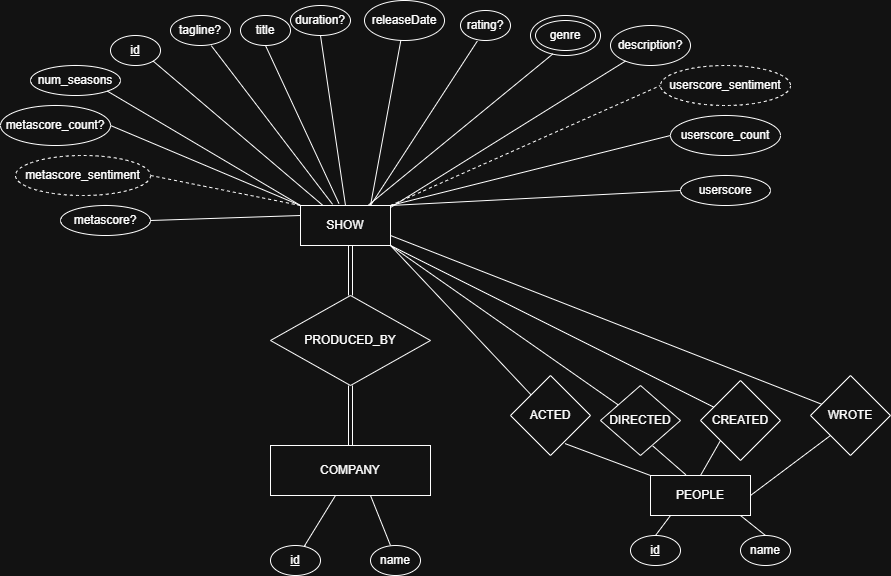

The diagram above was exported from draw.io. Its source (the exported page's mxGraphModel, read from the mxfile embedded in the PNG):
<mxGraphModel dx="1042" dy="561" grid="1" gridSize="10" guides="1" tooltips="1" connect="1" arrows="1" fold="1" page="1" pageScale="1" pageWidth="827" pageHeight="1169" math="0" shadow="0">
  <root>
    <mxCell id="0" />
    <mxCell id="1" parent="0" />
    <mxCell id="CBWNziaahFcS2qmQnzdW-1" parent="1" style="rounded=0;whiteSpace=wrap;html=1;" value="SHOW" vertex="1">
      <mxGeometry height="40" width="90" x="350" y="280" as="geometry" />
    </mxCell>
    <mxCell id="CBWNziaahFcS2qmQnzdW-2" parent="1" style="ellipse;whiteSpace=wrap;html=1;" value="&lt;u&gt;id&lt;/u&gt;" vertex="1">
      <mxGeometry height="30" width="50" x="160" y="110" as="geometry" />
    </mxCell>
    <mxCell id="CBWNziaahFcS2qmQnzdW-3" parent="1" style="ellipse;whiteSpace=wrap;html=1;" value="title" vertex="1">
      <mxGeometry height="30" width="50" x="290" y="90" as="geometry" />
    </mxCell>
    <mxCell id="CBWNziaahFcS2qmQnzdW-5" parent="1" style="ellipse;whiteSpace=wrap;html=1;" value="releaseDate" vertex="1">
      <mxGeometry height="40" width="80" x="414" y="75" as="geometry" />
    </mxCell>
    <mxCell id="CBWNziaahFcS2qmQnzdW-6" parent="1" style="ellipse;whiteSpace=wrap;html=1;" value="rating?" vertex="1">
      <mxGeometry height="30" width="50" x="510" y="85" as="geometry" />
    </mxCell>
    <mxCell id="CBWNziaahFcS2qmQnzdW-8" parent="1" style="ellipse;whiteSpace=wrap;html=1;" value="" vertex="1">
      <mxGeometry height="40" width="70" x="580" y="90" as="geometry" />
    </mxCell>
    <mxCell id="CBWNziaahFcS2qmQnzdW-9" parent="1" style="ellipse;whiteSpace=wrap;html=1;" value="genre" vertex="1">
      <mxGeometry height="30" width="60" x="585" y="95" as="geometry" />
    </mxCell>
    <mxCell id="CBWNziaahFcS2qmQnzdW-11" parent="1" style="ellipse;whiteSpace=wrap;html=1;" value="description?" vertex="1">
      <mxGeometry height="40" width="80" x="660" y="100" as="geometry" />
    </mxCell>
    <mxCell id="CBWNziaahFcS2qmQnzdW-12" parent="1" style="ellipse;whiteSpace=wrap;html=1;" value="duration?" vertex="1">
      <mxGeometry height="30" width="60" x="340" y="80" as="geometry" />
    </mxCell>
    <mxCell id="CBWNziaahFcS2qmQnzdW-13" edge="1" parent="1" source="CBWNziaahFcS2qmQnzdW-1" style="endArrow=none;html=1;rounded=0;exitX=1;exitY=0.05;exitDx=0;exitDy=0;exitPerimeter=0;" target="CBWNziaahFcS2qmQnzdW-11" value="">
      <mxGeometry height="50" relative="1" width="50" as="geometry">
        <mxPoint x="430" y="320" as="sourcePoint" />
        <mxPoint x="480" y="270" as="targetPoint" />
      </mxGeometry>
    </mxCell>
    <mxCell id="CBWNziaahFcS2qmQnzdW-14" edge="1" parent="1" source="CBWNziaahFcS2qmQnzdW-1" style="endArrow=none;html=1;rounded=0;entryX=0.32;entryY=0.96;entryDx=0;entryDy=0;entryPerimeter=0;exitX=0.75;exitY=0;exitDx=0;exitDy=0;" target="CBWNziaahFcS2qmQnzdW-8" value="">
      <mxGeometry height="50" relative="1" width="50" as="geometry">
        <mxPoint x="420" y="280" as="sourcePoint" />
        <mxPoint x="490" y="250" as="targetPoint" />
      </mxGeometry>
    </mxCell>
    <mxCell id="CBWNziaahFcS2qmQnzdW-15" edge="1" parent="1" style="endArrow=none;html=1;rounded=0;entryX=0.336;entryY=1.02;entryDx=0;entryDy=0;entryPerimeter=0;" target="CBWNziaahFcS2qmQnzdW-6" value="">
      <mxGeometry height="50" relative="1" width="50" as="geometry">
        <mxPoint x="420" y="280" as="sourcePoint" />
        <mxPoint x="470" y="230" as="targetPoint" />
      </mxGeometry>
    </mxCell>
    <mxCell id="CBWNziaahFcS2qmQnzdW-17" edge="1" parent="1" style="endArrow=none;html=1;rounded=0;" target="CBWNziaahFcS2qmQnzdW-5" value="">
      <mxGeometry height="50" relative="1" width="50" as="geometry">
        <mxPoint x="420" y="280" as="sourcePoint" />
        <mxPoint x="450" y="220" as="targetPoint" />
      </mxGeometry>
    </mxCell>
    <mxCell id="CBWNziaahFcS2qmQnzdW-18" edge="1" parent="1" source="CBWNziaahFcS2qmQnzdW-1" style="endArrow=none;html=1;rounded=0;entryX=1;entryY=1;entryDx=0;entryDy=0;exitX=0.25;exitY=0;exitDx=0;exitDy=0;" target="CBWNziaahFcS2qmQnzdW-2" value="">
      <mxGeometry height="50" relative="1" width="50" as="geometry">
        <mxPoint x="250" y="360" as="sourcePoint" />
        <mxPoint x="300" y="310" as="targetPoint" />
      </mxGeometry>
    </mxCell>
    <mxCell id="CBWNziaahFcS2qmQnzdW-19" edge="1" parent="1" source="CBWNziaahFcS2qmQnzdW-1" style="endArrow=none;html=1;rounded=0;entryX=0.5;entryY=1;entryDx=0;entryDy=0;exitX=0.5;exitY=0;exitDx=0;exitDy=0;" target="CBWNziaahFcS2qmQnzdW-12" value="">
      <mxGeometry height="50" relative="1" width="50" as="geometry">
        <mxPoint x="320" y="320" as="sourcePoint" />
        <mxPoint x="310" y="230" as="targetPoint" />
      </mxGeometry>
    </mxCell>
    <mxCell id="CBWNziaahFcS2qmQnzdW-20" edge="1" parent="1" source="CBWNziaahFcS2qmQnzdW-1" style="endArrow=none;html=1;rounded=0;exitX=0.427;exitY=-0.05;exitDx=0;exitDy=0;exitPerimeter=0;entryX=0.5;entryY=1;entryDx=0;entryDy=0;" target="CBWNziaahFcS2qmQnzdW-3" value="">
      <mxGeometry height="50" relative="1" width="50" as="geometry">
        <mxPoint x="390" y="270" as="sourcePoint" />
        <mxPoint x="320" y="120" as="targetPoint" />
      </mxGeometry>
    </mxCell>
    <mxCell id="CBWNziaahFcS2qmQnzdW-21" parent="1" style="ellipse;whiteSpace=wrap;html=1;" value="tagline?" vertex="1">
      <mxGeometry height="30" width="60" x="220" y="90" as="geometry" />
    </mxCell>
    <mxCell id="CBWNziaahFcS2qmQnzdW-22" edge="1" parent="1" source="CBWNziaahFcS2qmQnzdW-1" style="endArrow=none;html=1;rounded=0;exitX=0.356;exitY=-0.03;exitDx=0;exitDy=0;exitPerimeter=0;entryX=0.68;entryY=1.007;entryDx=0;entryDy=0;entryPerimeter=0;" target="CBWNziaahFcS2qmQnzdW-21" value="">
      <mxGeometry height="50" relative="1" width="50" as="geometry">
        <mxPoint x="250" y="215" as="sourcePoint" />
        <mxPoint x="300" y="165" as="targetPoint" />
      </mxGeometry>
    </mxCell>
    <mxCell id="CBWNziaahFcS2qmQnzdW-23" parent="1" style="ellipse;whiteSpace=wrap;html=1;" value="num_seasons" vertex="1">
      <mxGeometry height="30" width="90" x="80" y="140" as="geometry" />
    </mxCell>
    <mxCell id="CBWNziaahFcS2qmQnzdW-24" edge="1" parent="1" source="CBWNziaahFcS2qmQnzdW-1" style="endArrow=none;html=1;rounded=0;exitX=0;exitY=0;exitDx=0;exitDy=0;entryX=1;entryY=1;entryDx=0;entryDy=0;" target="CBWNziaahFcS2qmQnzdW-23" value="">
      <mxGeometry height="50" relative="1" width="50" as="geometry">
        <mxPoint x="230" y="280" as="sourcePoint" />
        <mxPoint x="273" y="230" as="targetPoint" />
      </mxGeometry>
    </mxCell>
    <mxCell id="SqiHeD3XHMirhwQ7U-Ee-2" parent="1" style="ellipse;whiteSpace=wrap;html=1;" value="metascore?" vertex="1">
      <mxGeometry height="30" width="90" x="110" y="280" as="geometry" />
    </mxCell>
    <mxCell id="SqiHeD3XHMirhwQ7U-Ee-3" parent="1" style="ellipse;whiteSpace=wrap;html=1;" value="metascore_count?" vertex="1">
      <mxGeometry height="40" width="110" x="50" y="180" as="geometry" />
    </mxCell>
    <mxCell id="SqiHeD3XHMirhwQ7U-Ee-6" parent="1" style="ellipse;whiteSpace=wrap;html=1;" value="userscore" vertex="1">
      <mxGeometry height="30" width="90" x="730" y="250" as="geometry" />
    </mxCell>
    <mxCell id="SqiHeD3XHMirhwQ7U-Ee-7" parent="1" style="ellipse;whiteSpace=wrap;html=1;" value="userscore_count" vertex="1">
      <mxGeometry height="40" width="110" x="720" y="190" as="geometry" />
    </mxCell>
    <mxCell id="SqiHeD3XHMirhwQ7U-Ee-11" edge="1" parent="1" source="CBWNziaahFcS2qmQnzdW-1" style="endArrow=none;html=1;rounded=0;exitX=1;exitY=0;exitDx=0;exitDy=0;entryX=0;entryY=0.5;entryDx=0;entryDy=0;" target="SqiHeD3XHMirhwQ7U-Ee-7" value="">
      <mxGeometry height="50" relative="1" width="50" as="geometry">
        <mxPoint x="670" y="260" as="sourcePoint" />
        <mxPoint x="720" y="210" as="targetPoint" />
      </mxGeometry>
    </mxCell>
    <mxCell id="SqiHeD3XHMirhwQ7U-Ee-13" edge="1" parent="1" source="SqiHeD3XHMirhwQ7U-Ee-3" style="endArrow=none;html=1;rounded=0;exitX=1;exitY=0.5;exitDx=0;exitDy=0;entryX=0;entryY=0;entryDx=0;entryDy=0;" target="CBWNziaahFcS2qmQnzdW-1" value="">
      <mxGeometry height="50" relative="1" width="50" as="geometry">
        <mxPoint x="250" y="250" as="sourcePoint" />
        <mxPoint x="320" y="390" as="targetPoint" />
      </mxGeometry>
    </mxCell>
    <mxCell id="SqiHeD3XHMirhwQ7U-Ee-15" edge="1" parent="1" source="CBWNziaahFcS2qmQnzdW-1" style="endArrow=none;html=1;rounded=0;exitX=1;exitY=0;exitDx=0;exitDy=0;entryX=0;entryY=0.5;entryDx=0;entryDy=0;" target="SqiHeD3XHMirhwQ7U-Ee-6" value="">
      <mxGeometry height="50" relative="1" width="50" as="geometry">
        <mxPoint x="650" y="310" as="sourcePoint" />
        <mxPoint x="700" y="260" as="targetPoint" />
      </mxGeometry>
    </mxCell>
    <mxCell id="SqiHeD3XHMirhwQ7U-Ee-16" edge="1" parent="1" source="SqiHeD3XHMirhwQ7U-Ee-2" style="endArrow=none;html=1;rounded=0;exitX=1;exitY=0.5;exitDx=0;exitDy=0;entryX=0;entryY=0.25;entryDx=0;entryDy=0;" target="CBWNziaahFcS2qmQnzdW-1" value="">
      <mxGeometry height="50" relative="1" width="50" as="geometry">
        <mxPoint x="280" y="360" as="sourcePoint" />
        <mxPoint x="330" y="310" as="targetPoint" />
      </mxGeometry>
    </mxCell>
    <mxCell id="SqiHeD3XHMirhwQ7U-Ee-26" parent="1" style="rhombus;whiteSpace=wrap;html=1;" value="PRODUCED_BY" vertex="1">
      <mxGeometry height="90" width="160" x="320" y="370" as="geometry" />
    </mxCell>
    <mxCell id="SqiHeD3XHMirhwQ7U-Ee-27" parent="1" style="rounded=0;whiteSpace=wrap;html=1;" value="COMPANY" vertex="1">
      <mxGeometry height="50" width="160" x="320" y="520" as="geometry" />
    </mxCell>
    <mxCell id="SqiHeD3XHMirhwQ7U-Ee-29" edge="1" parent="1" source="SqiHeD3XHMirhwQ7U-Ee-30" style="endArrow=none;html=1;rounded=0;" value="">
      <mxGeometry height="50" relative="1" width="50" as="geometry">
        <mxPoint x="355" y="620" as="sourcePoint" />
        <mxPoint x="385" y="570" as="targetPoint" />
      </mxGeometry>
    </mxCell>
    <mxCell id="SqiHeD3XHMirhwQ7U-Ee-31" edge="1" parent="1" style="endArrow=none;html=1;rounded=0;" value="">
      <mxGeometry height="50" relative="1" width="50" as="geometry">
        <mxPoint x="440" y="620" as="sourcePoint" />
        <mxPoint x="420" y="570" as="targetPoint" />
      </mxGeometry>
    </mxCell>
    <mxCell id="SqiHeD3XHMirhwQ7U-Ee-32" parent="1" style="ellipse;whiteSpace=wrap;html=1;" value="name" vertex="1">
      <mxGeometry height="30" width="50" x="420" y="620" as="geometry" />
    </mxCell>
    <mxCell id="SqiHeD3XHMirhwQ7U-Ee-33" edge="1" parent="1" style="endArrow=none;html=1;rounded=0;" target="SqiHeD3XHMirhwQ7U-Ee-30" value="">
      <mxGeometry height="50" relative="1" width="50" as="geometry">
        <mxPoint x="355" y="620" as="sourcePoint" />
        <mxPoint x="385" y="570" as="targetPoint" />
      </mxGeometry>
    </mxCell>
    <mxCell id="SqiHeD3XHMirhwQ7U-Ee-30" parent="1" style="ellipse;whiteSpace=wrap;html=1;" value="&lt;u&gt;id&lt;/u&gt;" vertex="1">
      <mxGeometry height="30" width="50" x="320" y="620" as="geometry" />
    </mxCell>
    <mxCell id="SqiHeD3XHMirhwQ7U-Ee-41" parent="1" style="rounded=0;whiteSpace=wrap;html=1;" value="PEOPLE" vertex="1">
      <mxGeometry height="40" width="100" x="700" y="550" as="geometry" />
    </mxCell>
    <mxCell id="SqiHeD3XHMirhwQ7U-Ee-42" parent="1" style="rhombus;whiteSpace=wrap;html=1;" value="WROTE" vertex="1">
      <mxGeometry height="80" width="80" x="860" y="450" as="geometry" />
    </mxCell>
    <mxCell id="SqiHeD3XHMirhwQ7U-Ee-43" parent="1" style="rhombus;whiteSpace=wrap;html=1;" value="CREATED" vertex="1">
      <mxGeometry height="80" width="80" x="750" y="455" as="geometry" />
    </mxCell>
    <mxCell id="SqiHeD3XHMirhwQ7U-Ee-47" parent="1" style="rhombus;whiteSpace=wrap;html=1;" value="DIRECTED" vertex="1">
      <mxGeometry height="70" width="80" x="650" y="460" as="geometry" />
    </mxCell>
    <mxCell id="SqiHeD3XHMirhwQ7U-Ee-48" parent="1" style="rhombus;whiteSpace=wrap;html=1;" value="ACTED" vertex="1">
      <mxGeometry height="80" width="80" x="560" y="450" as="geometry" />
    </mxCell>
    <mxCell id="SqiHeD3XHMirhwQ7U-Ee-49" edge="1" parent="1" source="SqiHeD3XHMirhwQ7U-Ee-26" style="shape=link;html=1;rounded=0;" value="">
      <mxGeometry relative="1" width="100" as="geometry">
        <mxPoint x="300" y="320" as="sourcePoint" />
        <mxPoint x="400" y="320" as="targetPoint" />
      </mxGeometry>
    </mxCell>
    <mxCell id="SqiHeD3XHMirhwQ7U-Ee-50" edge="1" parent="1" source="SqiHeD3XHMirhwQ7U-Ee-27" style="shape=link;html=1;rounded=0;exitX=0.5;exitY=0;exitDx=0;exitDy=0;" value="">
      <mxGeometry relative="1" width="100" as="geometry">
        <mxPoint x="300" y="460" as="sourcePoint" />
        <mxPoint x="400" y="460" as="targetPoint" />
      </mxGeometry>
    </mxCell>
    <mxCell id="SqiHeD3XHMirhwQ7U-Ee-51" edge="1" parent="1" source="CBWNziaahFcS2qmQnzdW-1" style="endArrow=none;html=1;rounded=0;exitX=1;exitY=1;exitDx=0;exitDy=0;" target="SqiHeD3XHMirhwQ7U-Ee-48" value="">
      <mxGeometry height="50" relative="1" width="50" as="geometry">
        <mxPoint x="550" y="380" as="sourcePoint" />
        <mxPoint x="600" y="330" as="targetPoint" />
      </mxGeometry>
    </mxCell>
    <mxCell id="SqiHeD3XHMirhwQ7U-Ee-53" edge="1" parent="1" style="endArrow=none;html=1;rounded=0;" target="SqiHeD3XHMirhwQ7U-Ee-47" value="">
      <mxGeometry height="50" relative="1" width="50" as="geometry">
        <mxPoint x="440" y="320" as="sourcePoint" />
        <mxPoint x="490" y="270" as="targetPoint" />
      </mxGeometry>
    </mxCell>
    <mxCell id="SqiHeD3XHMirhwQ7U-Ee-54" edge="1" parent="1" style="endArrow=none;html=1;rounded=0;" target="SqiHeD3XHMirhwQ7U-Ee-43" value="">
      <mxGeometry height="50" relative="1" width="50" as="geometry">
        <mxPoint x="440" y="320" as="sourcePoint" />
        <mxPoint x="490" y="270" as="targetPoint" />
      </mxGeometry>
    </mxCell>
    <mxCell id="SqiHeD3XHMirhwQ7U-Ee-55" edge="1" parent="1" style="endArrow=none;html=1;rounded=0;" target="SqiHeD3XHMirhwQ7U-Ee-42" value="">
      <mxGeometry height="50" relative="1" width="50" as="geometry">
        <mxPoint x="440" y="310" as="sourcePoint" />
        <mxPoint x="490" y="260" as="targetPoint" />
      </mxGeometry>
    </mxCell>
    <mxCell id="SqiHeD3XHMirhwQ7U-Ee-56" edge="1" parent="1" source="SqiHeD3XHMirhwQ7U-Ee-48" style="endArrow=none;html=1;rounded=0;exitX=0.681;exitY=0.851;exitDx=0;exitDy=0;exitPerimeter=0;entryX=0;entryY=0;entryDx=0;entryDy=0;" target="SqiHeD3XHMirhwQ7U-Ee-41" value="">
      <mxGeometry height="50" relative="1" width="50" as="geometry">
        <mxPoint x="630" y="570" as="sourcePoint" />
        <mxPoint x="680" y="520" as="targetPoint" />
      </mxGeometry>
    </mxCell>
    <mxCell id="SqiHeD3XHMirhwQ7U-Ee-57" edge="1" parent="1" source="SqiHeD3XHMirhwQ7U-Ee-47" style="endArrow=none;html=1;rounded=0;exitX=0.653;exitY=0.863;exitDx=0;exitDy=0;exitPerimeter=0;entryX=0.353;entryY=-0.019;entryDx=0;entryDy=0;entryPerimeter=0;" target="SqiHeD3XHMirhwQ7U-Ee-41" value="">
      <mxGeometry height="50" relative="1" width="50" as="geometry">
        <mxPoint x="710" y="570" as="sourcePoint" />
        <mxPoint x="760" y="520" as="targetPoint" />
      </mxGeometry>
    </mxCell>
    <mxCell id="SqiHeD3XHMirhwQ7U-Ee-59" edge="1" parent="1" source="SqiHeD3XHMirhwQ7U-Ee-41" style="endArrow=none;html=1;rounded=0;entryX=0;entryY=1;entryDx=0;entryDy=0;exitX=0.5;exitY=0;exitDx=0;exitDy=0;" target="SqiHeD3XHMirhwQ7U-Ee-43" value="">
      <mxGeometry height="50" relative="1" width="50" as="geometry">
        <mxPoint x="760" y="550" as="sourcePoint" />
        <mxPoint x="810" y="500" as="targetPoint" />
      </mxGeometry>
    </mxCell>
    <mxCell id="SqiHeD3XHMirhwQ7U-Ee-60" edge="1" parent="1" source="SqiHeD3XHMirhwQ7U-Ee-41" style="endArrow=none;html=1;rounded=0;exitX=1;exitY=0.5;exitDx=0;exitDy=0;entryX=0;entryY=1;entryDx=0;entryDy=0;" target="SqiHeD3XHMirhwQ7U-Ee-42" value="">
      <mxGeometry height="50" relative="1" width="50" as="geometry">
        <mxPoint x="820" y="570" as="sourcePoint" />
        <mxPoint x="870" y="520" as="targetPoint" />
      </mxGeometry>
    </mxCell>
    <mxCell id="SqiHeD3XHMirhwQ7U-Ee-61" parent="1" style="ellipse;whiteSpace=wrap;html=1;" value="&lt;u&gt;id&lt;/u&gt;" vertex="1">
      <mxGeometry height="30" width="50" x="680" y="610" as="geometry" />
    </mxCell>
    <mxCell id="SqiHeD3XHMirhwQ7U-Ee-62" parent="1" style="ellipse;whiteSpace=wrap;html=1;" value="name" vertex="1">
      <mxGeometry height="30" width="50" x="790" y="610" as="geometry" />
    </mxCell>
    <mxCell id="SqiHeD3XHMirhwQ7U-Ee-63" edge="1" parent="1" source="SqiHeD3XHMirhwQ7U-Ee-61" style="endArrow=none;html=1;rounded=0;exitX=0.5;exitY=0;exitDx=0;exitDy=0;" value="">
      <mxGeometry height="50" relative="1" width="50" as="geometry">
        <mxPoint x="670" y="640" as="sourcePoint" />
        <mxPoint x="720" y="590" as="targetPoint" />
      </mxGeometry>
    </mxCell>
    <mxCell id="SqiHeD3XHMirhwQ7U-Ee-64" edge="1" parent="1" source="SqiHeD3XHMirhwQ7U-Ee-62" style="endArrow=none;html=1;rounded=0;exitX=0.5;exitY=0;exitDx=0;exitDy=0;" value="">
      <mxGeometry height="50" relative="1" width="50" as="geometry">
        <mxPoint x="740" y="640" as="sourcePoint" />
        <mxPoint x="790" y="590" as="targetPoint" />
      </mxGeometry>
    </mxCell>
    <mxCell id="ROENxyVBYQ2isHExWI8Y-2" edge="1" parent="1" style="endArrow=none;dashed=1;html=1;rounded=0;" value="">
      <mxGeometry height="50" relative="1" width="50" as="geometry">
        <mxPoint x="200" y="250" as="sourcePoint" />
        <mxPoint x="350" y="280" as="targetPoint" />
      </mxGeometry>
    </mxCell>
    <mxCell id="ROENxyVBYQ2isHExWI8Y-9" parent="1" style="ellipse;whiteSpace=wrap;html=1;align=center;dashed=1;" value="metascore_sentiment" vertex="1">
      <mxGeometry height="40" width="135" x="65" y="230" as="geometry" />
    </mxCell>
    <mxCell id="ROENxyVBYQ2isHExWI8Y-11" edge="1" parent="1" source="CBWNziaahFcS2qmQnzdW-1" style="endArrow=none;dashed=1;html=1;rounded=0;exitX=1;exitY=0;exitDx=0;exitDy=0;" value="">
      <mxGeometry height="50" relative="1" width="50" as="geometry">
        <mxPoint x="660" y="210" as="sourcePoint" />
        <mxPoint x="710" y="160" as="targetPoint" />
      </mxGeometry>
    </mxCell>
    <mxCell id="ROENxyVBYQ2isHExWI8Y-12" parent="1" style="ellipse;whiteSpace=wrap;html=1;align=center;dashed=1;" value="userscore_sentiment" vertex="1">
      <mxGeometry height="40" width="130" x="710" y="140" as="geometry" />
    </mxCell>
  </root>
</mxGraphModel>